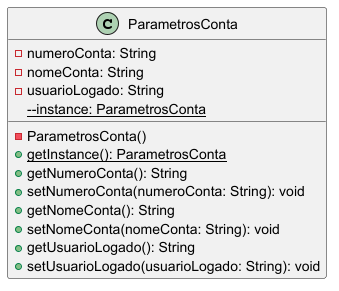

The diagram above was rendered by PlantUML. Its source (embedded in the PNG):
@startuml
class ParametrosConta {
    -numeroConta: String
    -nomeConta: String
    -usuarioLogado: String
    -ParametrosConta()
    -{static} -instance: ParametrosConta
    +{static} getInstance(): ParametrosConta
    +getNumeroConta(): String
    +setNumeroConta(numeroConta: String): void
    +getNomeConta(): String
    +setNomeConta(nomeConta: String): void
    +getUsuarioLogado(): String
    +setUsuarioLogado(usuarioLogado: String): void
}
@enduml